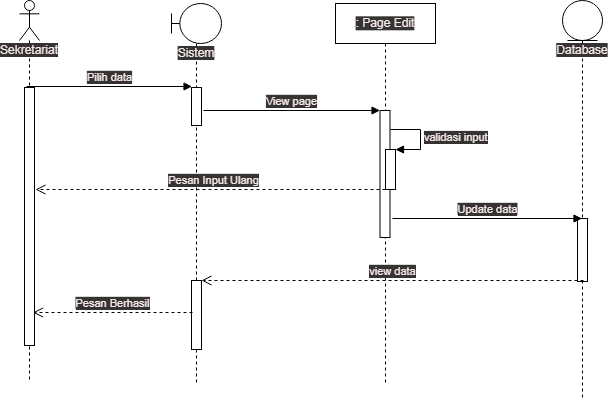

The diagram above was exported from draw.io. Its source (the exported page's mxGraphModel, read from the mxfile embedded in the PNG):
<mxGraphModel dx="1166" dy="696" grid="0" gridSize="10" guides="1" tooltips="1" connect="1" arrows="1" fold="1" page="0" pageScale="1" pageWidth="827" pageHeight="1169" math="0" shadow="0">
  <root>
    <mxCell id="0" />
    <mxCell id="1" parent="0" />
    <mxCell id="J39HN7YOE3B5UTVuJX1X-18" value="Sekretariat" style="shape=umlLifeline;participant=umlActor;perimeter=lifelinePerimeter;whiteSpace=wrap;html=1;container=1;collapsible=0;recursiveResize=0;verticalAlign=top;spacingTop=36;outlineConnect=0;" parent="1" vertex="1">
      <mxGeometry x="546" y="42" width="20" height="379" as="geometry" />
    </mxCell>
    <mxCell id="J39HN7YOE3B5UTVuJX1X-19" value="" style="html=1;points=[];perimeter=orthogonalPerimeter;" parent="J39HN7YOE3B5UTVuJX1X-18" vertex="1">
      <mxGeometry x="5" y="87" width="10" height="258" as="geometry" />
    </mxCell>
    <mxCell id="J39HN7YOE3B5UTVuJX1X-20" value="Sistem" style="shape=umlLifeline;participant=umlBoundary;perimeter=lifelinePerimeter;whiteSpace=wrap;html=1;container=1;collapsible=0;recursiveResize=0;verticalAlign=top;spacingTop=36;outlineConnect=0;" parent="1" vertex="1">
      <mxGeometry x="698" y="45" width="50" height="382" as="geometry" />
    </mxCell>
    <mxCell id="J39HN7YOE3B5UTVuJX1X-21" value="" style="html=1;points=[];perimeter=orthogonalPerimeter;" parent="J39HN7YOE3B5UTVuJX1X-20" vertex="1">
      <mxGeometry x="20" y="84" width="10" height="38" as="geometry" />
    </mxCell>
    <mxCell id="J39HN7YOE3B5UTVuJX1X-44" value="" style="html=1;points=[];perimeter=orthogonalPerimeter;" parent="J39HN7YOE3B5UTVuJX1X-20" vertex="1">
      <mxGeometry x="20" y="277" width="10" height="69" as="geometry" />
    </mxCell>
    <mxCell id="J39HN7YOE3B5UTVuJX1X-24" value="Pilih data" style="html=1;verticalAlign=bottom;endArrow=block;rounded=0;" parent="1" edge="1">
      <mxGeometry width="80" relative="1" as="geometry">
        <mxPoint x="553" y="128" as="sourcePoint" />
        <mxPoint x="718.5" y="128" as="targetPoint" />
      </mxGeometry>
    </mxCell>
    <mxCell id="J39HN7YOE3B5UTVuJX1X-25" value="Database" style="shape=umlLifeline;participant=umlEntity;perimeter=lifelinePerimeter;whiteSpace=wrap;html=1;container=1;collapsible=0;recursiveResize=0;verticalAlign=top;spacingTop=36;outlineConnect=0;" parent="1" vertex="1">
      <mxGeometry x="1089" y="42" width="40" height="397" as="geometry" />
    </mxCell>
    <mxCell id="J39HN7YOE3B5UTVuJX1X-26" value="" style="html=1;points=[];perimeter=orthogonalPerimeter;" parent="J39HN7YOE3B5UTVuJX1X-25" vertex="1">
      <mxGeometry x="15" y="218" width="10" height="63" as="geometry" />
    </mxCell>
    <mxCell id="J39HN7YOE3B5UTVuJX1X-27" value="View page" style="html=1;verticalAlign=bottom;endArrow=block;rounded=0;" parent="1" target="J39HN7YOE3B5UTVuJX1X-34" edge="1">
      <mxGeometry width="80" relative="1" as="geometry">
        <mxPoint x="730" y="152" as="sourcePoint" />
        <mxPoint x="911.5" y="152" as="targetPoint" />
      </mxGeometry>
    </mxCell>
    <mxCell id="J39HN7YOE3B5UTVuJX1X-30" value=": Page Edit" style="shape=umlLifeline;perimeter=lifelinePerimeter;whiteSpace=wrap;html=1;container=1;collapsible=0;recursiveResize=0;outlineConnect=0;" parent="1" vertex="1">
      <mxGeometry x="862" y="45" width="100" height="379" as="geometry" />
    </mxCell>
    <mxCell id="J39HN7YOE3B5UTVuJX1X-34" value="" style="html=1;points=[];perimeter=orthogonalPerimeter;" parent="J39HN7YOE3B5UTVuJX1X-30" vertex="1">
      <mxGeometry x="44.5" y="107" width="10" height="127" as="geometry" />
    </mxCell>
    <mxCell id="J39HN7YOE3B5UTVuJX1X-32" value="" style="html=1;points=[];perimeter=orthogonalPerimeter;" parent="J39HN7YOE3B5UTVuJX1X-30" vertex="1">
      <mxGeometry x="50" y="146" width="10" height="40" as="geometry" />
    </mxCell>
    <mxCell id="J39HN7YOE3B5UTVuJX1X-33" value="validasi input" style="edgeStyle=orthogonalEdgeStyle;html=1;align=left;spacingLeft=2;endArrow=block;rounded=0;entryX=1;entryY=0;" parent="J39HN7YOE3B5UTVuJX1X-30" target="J39HN7YOE3B5UTVuJX1X-32" edge="1">
      <mxGeometry relative="1" as="geometry">
        <mxPoint x="55" y="126" as="sourcePoint" />
        <Array as="points">
          <mxPoint x="85" y="126" />
        </Array>
      </mxGeometry>
    </mxCell>
    <mxCell id="J39HN7YOE3B5UTVuJX1X-42" value="Update data" style="html=1;verticalAlign=bottom;endArrow=block;rounded=0;" parent="J39HN7YOE3B5UTVuJX1X-30" target="J39HN7YOE3B5UTVuJX1X-25" edge="1">
      <mxGeometry width="80" relative="1" as="geometry">
        <mxPoint x="57" y="215" as="sourcePoint" />
        <mxPoint x="137" y="215" as="targetPoint" />
      </mxGeometry>
    </mxCell>
    <mxCell id="J39HN7YOE3B5UTVuJX1X-41" value="Pesan Input Ulang" style="html=1;verticalAlign=bottom;endArrow=open;dashed=1;endSize=8;rounded=0;" parent="1" edge="1">
      <mxGeometry relative="1" as="geometry">
        <mxPoint x="918" y="231" as="sourcePoint" />
        <mxPoint x="562" y="231" as="targetPoint" />
      </mxGeometry>
    </mxCell>
    <mxCell id="J39HN7YOE3B5UTVuJX1X-43" value="view data" style="html=1;verticalAlign=bottom;endArrow=open;dashed=1;endSize=8;rounded=0;" parent="1" edge="1">
      <mxGeometry relative="1" as="geometry">
        <mxPoint x="1110" y="322" as="sourcePoint" />
        <mxPoint x="728" y="322" as="targetPoint" />
      </mxGeometry>
    </mxCell>
    <mxCell id="J39HN7YOE3B5UTVuJX1X-46" value="Pesan Berhasil" style="html=1;verticalAlign=bottom;endArrow=open;dashed=1;endSize=8;rounded=0;" parent="1" edge="1">
      <mxGeometry relative="1" as="geometry">
        <mxPoint x="719" y="354" as="sourcePoint" />
        <mxPoint x="559.5" y="354" as="targetPoint" />
      </mxGeometry>
    </mxCell>
  </root>
</mxGraphModel>